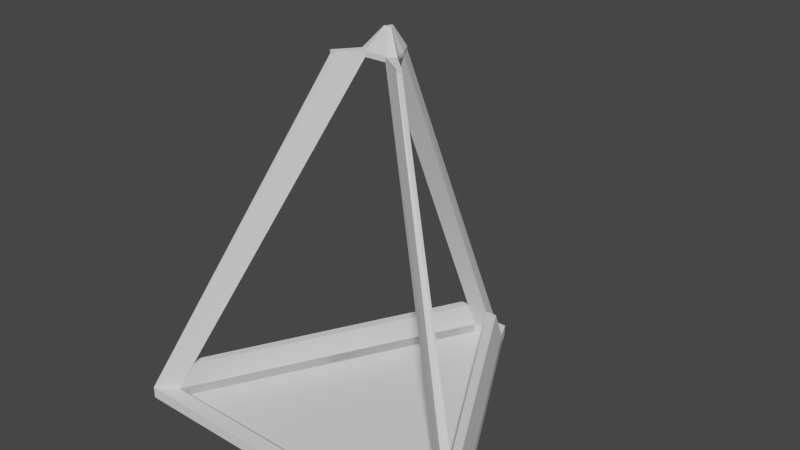 # Source: CageFuture.blend  (saved by Blender 2.80.75; exported with 4.5.12 LTS)
import bpy
from mathutils import Matrix  # noqa: F401  (used for matrix-valued properties, if any)

bpy.ops.wm.read_factory_settings(use_empty=True)
scene = bpy.context.scene
scene.name = 'Scene'

# ---- collections
col_collection = bpy.data.collections.new('Collection'); scene.collection.children.link(col_collection)

# ---- world
world_world = bpy.data.worlds.new('World'); scene.world = world_world
world_world.use_nodes = True; world_world.node_tree.nodes.clear()
_N = world_world.node_tree.nodes; _L = world_world.node_tree.links
n0 = _N.new('ShaderNodeOutputWorld'); n0.name = 'World Output'; n0.location = (300, 300)
n1 = _N.new('ShaderNodeBackground'); n1.name = 'Background'; n1.location = (10, 300)
n1.inputs[0].default_value = (0.05088, 0.05088, 0.05088, 1.0)
_L.new(n1.outputs[0], n0.inputs[0])
n0.is_active_output = True
world_world.color = (0.05088, 0.05088, 0.05088)
world_world.use_sun_shadow = False
world_world.sun_shadow_jitter_overblur = 0.0

# ---- meshes
me_cube_001 = bpy.data.meshes.new('Cube.001')
me_cube_001.from_pydata([(-1.047, -0.2838, -1.0), (-1.047, -0.2838, 1.0), (-0.9314, 0.8633, -1.0), (-0.9314, 0.8633, 1.0), (1.047, -0.2838, -1.0), (1.047, -0.2838, 1.0), (0.9314, 0.8633, -1.0), (0.9314, 0.8633, 1.0), (0.0, 0.1517, -1.0), (0.0, 0.1517, 1.0), (0.0, -1.0, -1.0), (0.0, -1.0, 1.0), (0.9028, 0.2838, 1.0), (1.019, -0.8633, -1.0), (0.9028, 0.2838, -1.0), (1.019, -0.8633, 1.0), (-0.9028, 0.2838, -1.0), (-1.019, -0.8633, 1.0), (-0.9028, 0.2838, 1.0), (-1.019, -0.8633, -1.0), (-0.08422, 23.62, 1.0), (-0.08422, 23.62, -1.0), (-0.01762, 23.62, -1.0), (0.01762, 23.62, 1.0), (0.08422, 23.62, 1.0), (0.08422, 23.62, -1.0), (0.01762, 23.62, -1.0), (-0.01762, 23.62, 1.0), (0.06424, 22.21, 1.0), (0.06424, 22.21, -1.0), (0.13, 22.21, 1.0), (0.13, 22.21, -1.0), (-0.13, 22.21, 1.0), (-0.13, 22.21, -1.0), (-0.06424, 22.21, -1.0), (-0.06424, 22.21, 1.0), (0.1024, 9.318, -59.7), (0.05237, 8.962, -59.7), (0.188, 7.756, -59.85), (0.2193, 7.791, -59.85), (-0.2149, 7.851, -59.85), (-0.1865, 7.817, -59.85), (-0.0665, 8.916, -59.73), (-0.109, 9.313, -59.73), (-0.01762, 11.75, -59.85), (-0.06424, 10.61, -59.85), (0.06424, 10.61, -59.85), (0.01762, 11.75, -59.85), (-0.0665, 8.916, -59.73), (-0.109, 9.313, -60.65), (-0.2149, 7.851, -60.46), (-0.1865, 7.817, -60.46), (-0.0665, 8.916, -60.65), (0.01762, 11.75, -60.34), (-0.01762, 11.75, -60.34), (0.06424, 10.61, -60.34), (-0.06424, 10.61, -60.34), (0.2193, 7.791, -60.35), (0.1024, 9.318, -60.51), (0.188, 7.756, -60.35), (0.05237, 8.962, -60.51), (0.0, 23.62, 1.0), (0.0, 22.21, 1.0), (0.0, 22.21, -1.0), (0.0, 23.62, -1.0), (0.0, 11.75, -59.85), (0.0, 10.61, -59.85), (0.0, 11.75, -60.34), (0.0, 10.61, -60.34), (0.03088, 9.819, -59.85), (0.03088, 9.819, -60.35), (0.07863, 9.93, -60.35), (0.07863, 9.93, -59.85), (-0.08237, 9.921, -59.85), (-0.08237, 9.921, -60.4), (-0.03608, 9.789, -60.4), (-0.03608, 9.789, -59.85), (0.9028, 0.2838, 0.6037), (0.0, 0.1517, 0.6037), (0.0, 22.21, 0.6037), (-0.9028, 0.2838, 0.6037), (0.06424, 22.21, 0.6037), (-0.06424, 22.21, 0.6037), (-0.8377, 1.085, -5.944), (-0.8643, 1.622, -5.944), (0.8643, 1.622, -5.944), (0.8377, 1.085, -5.944), (0.05961, 21.43, -5.944), (-0.1206, 21.43, -5.944), (0.1206, 21.43, -5.944), (-0.05961, 21.43, -5.944), (-0.01441, 10.02, -64.02), (-0.02291, 10.1, -64.02), (-0.001108, 10.59, -63.96), (-0.004633, 10.59, -63.96), (0.01174, 10.36, -63.96), (0.002416, 10.59, -63.96), (-0.001108, 10.36, -63.96), (-0.01396, 10.36, -63.96), (0.01937, 10.1, -63.99), (0.009366, 10.03, -63.99), (-0.01758, 10.22, -63.97), (-0.008325, 10.2, -63.97), (0.005067, 10.2, -63.96), (0.01462, 10.23, -63.96)], [(42, 48)], [(0, 1, 3, 2), (28, 30, 24, 23), (6, 7, 5, 4), (19, 17, 1, 0), (18, 3, 1, 17), (12, 9, 11, 15), (16, 8, 10, 19), (13, 15, 11, 10), (29, 14, 77, 81), (4, 5, 15, 13), (7, 12, 15, 5), (8, 14, 13, 10), (14, 8, 78, 77), (9, 62, 35, 18), (9, 18, 17, 11), (10, 11, 17, 19), (26, 23, 24, 25), (21, 20, 27, 22), (33, 32, 20, 21), (61, 27, 35, 62), (32, 35, 27, 20), (30, 31, 25, 24), (34, 33, 21, 22), (31, 29, 26, 25), (29, 31, 89, 87), (7, 6, 31, 30), (14, 12, 28, 29), (12, 7, 30, 28), (34, 16, 83, 90), (3, 18, 35, 32), (18, 16, 34, 35), (2, 3, 32, 33), (64, 22, 27, 61), (45, 44, 54, 56), (41, 40, 50, 51), (68, 75, 102, 97), (6, 4, 39, 36), (4, 13, 38, 39), (13, 14, 37, 38), (14, 6, 36, 37), (0, 2, 43, 40), (16, 19, 41, 42), (19, 0, 40, 41), (2, 16, 42, 43), (64, 26, 47, 65), (26, 29, 46, 47), (63, 34, 45, 66), (34, 22, 44, 45), (49, 52, 51, 50), (40, 43, 49, 50), (55, 71, 104, 95), (42, 41, 51, 52), (74, 56, 98, 101), (47, 46, 55, 53), (73, 45, 56, 74), (65, 47, 53, 67), (57, 59, 60, 58), (39, 38, 59, 57), (38, 37, 60, 59), (36, 39, 57, 58), (44, 65, 67, 54), (69, 66, 68, 70), (70, 68, 97, 103), (29, 63, 66, 46), (22, 64, 65, 44), (26, 64, 61, 23), (23, 61, 62, 28), (12, 28, 62, 9), (75, 68, 66, 76), (76, 66, 45, 73), (71, 55, 46, 72), (72, 46, 66, 69), (36, 72, 69, 37), (58, 71, 72, 36), (76, 69, 70, 75), (58, 60, 100, 99), (42, 76, 73, 43), (42, 37, 69, 76), (43, 73, 74, 49), (49, 74, 101, 92), (56, 54, 94, 98), (52, 60, 37, 42), (78, 79, 81, 77), (80, 82, 79, 78), (8, 16, 80, 78), (63, 29, 81, 79), (34, 63, 79, 82), (16, 34, 82, 80), (85, 86, 87, 89), (83, 84, 88, 90), (14, 29, 87, 86), (16, 2, 84, 83), (2, 33, 88, 84), (31, 6, 85, 89), (6, 14, 86, 85), (33, 34, 90, 88), (103, 97, 95, 104), (101, 98, 97, 102), (93, 97, 98, 94), (96, 95, 97, 93), (100, 103, 104, 99), (92, 101, 102, 91), (102, 103, 100, 91), (75, 70, 103, 102), (60, 52, 91, 100), (67, 53, 96, 93), (54, 67, 93, 94), (53, 55, 95, 96), (71, 58, 99, 104), (52, 49, 92, 91)])
_uv = me_cube_001.uv_layers.new(name='UVMap')
_uv.uv.foreach_set('vector', [0.375, 0.0, 0.625, 0.0, 0.625, 0.25, 0.375, 0.25, 0.6313, 0.5, 0.625, 0.5, 0.625, 0.5, 0.6313, 0.5, 0.375, 0.5, 0.625, 0.5, 0.625, 0.75, 0.375, 0.75, 0.375, 0.9937, 0.625, 0.9937, 0.625, 1.0, 0.375, 1.0, 0.8687, 0.5, 0.875, 0.5, 0.875, 0.75, 0.8687, 0.75, 0.6313, 0.5, 0.75, 0.5, 0.75, 0.75, 0.6313, 0.75, 0.1312, 0.5, 0.25, 0.5, 0.25, 0.75, 0.1312, 0.75, 0.375, 0.7563, 0.625, 0.7563, 0.625, 0.875, 0.375, 0.875, 0.3688, 0.5, 0.3688, 0.5, 0.3688, 0.5, 0.3688, 0.5, 0.375, 0.75, 0.625, 0.75, 0.625, 0.7563, 0.375, 0.7563, 0.625, 0.5, 0.6313, 0.5, 0.6313, 0.75, 0.625, 0.75, 0.25, 0.5, 0.3688, 0.5, 0.3688, 0.75, 0.25, 0.75, 0.3688, 0.5, 0.25, 0.5, 0.25, 0.5, 0.3688, 0.5, 0.6313, 0.5, 0.6313, 0.5, 0.8687, 0.5, 0.75, 0.5, 0.75, 0.5, 0.8687, 0.5, 0.8687, 0.75, 0.75, 0.75, 0.375, 0.875, 0.625, 0.875, 0.625, 0.9937, 0.375, 0.9937, 0.375, 0.4938, 0.625, 0.4938, 0.625, 0.5, 0.375, 0.5, 0.375, 0.25, 0.625, 0.25, 0.625, 0.2562, 0.375, 0.2562, 0.375, 0.25, 0.625, 0.25, 0.625, 0.25, 0.375, 0.25, 0.8687, 0.5, 0.8687, 0.5, 0.6313, 0.5, 0.6313, 0.5, 0.875, 0.5, 0.8687, 0.5, 0.8687, 0.5, 0.875, 0.5, 0.625, 0.5, 0.375, 0.5, 0.375, 0.5, 0.625, 0.5, 0.1312, 0.5, 0.125, 0.5, 0.125, 0.5, 0.1312, 0.5, 0.375, 0.5, 0.3688, 0.5, 0.3688, 0.5, 0.375, 0.5, 0.3688, 0.5, 0.375, 0.5, 0.375, 0.5, 0.3688, 0.5, 0.625, 0.5, 0.375, 0.5, 0.375, 0.5, 0.625, 0.5, 0.375, 0.4938, 0.625, 0.4938, 0.625, 0.4938, 0.375, 0.4938, 0.6313, 0.5, 0.625, 0.5, 0.625, 0.5, 0.6313, 0.5, 0.375, 0.2562, 0.375, 0.2562, 0.375, 0.2562, 0.375, 0.2562, 0.875, 0.5, 0.8687, 0.5, 0.8687, 0.5, 0.875, 0.5, 0.625, 0.2562, 0.375, 0.2562, 0.375, 0.2562, 0.625, 0.2562, 0.375, 0.25, 0.625, 0.25, 0.625, 0.25, 0.375, 0.25, 0.5, 0.2562, 0.625, 0.2562, 0.625, 0.4938, 0.5, 0.4938, 0.1312, 0.5, 0.1312, 0.5, 0.1312, 0.5, 0.1312, 0.5, 0.375, 0.9954, 0.375, 1.0, 0.375, 1.0, 0.375, 0.9954, 0.5, 0.4938, 0.5, 0.4938, 0.5, 0.4938, 0.5, 0.4938, 0.375, 0.5, 0.375, 0.75, 0.375, 0.75, 0.375, 0.5, 0.375, 0.75, 0.375, 0.7563, 0.375, 0.7547, 0.375, 0.75, 0.3688, 0.75, 0.3688, 0.5, 0.3688, 0.5, 0.3688, 0.75, 0.3688, 0.5, 0.375, 0.5, 0.375, 0.5, 0.3688, 0.5, 0.375, 0.0, 0.375, 0.25, 0.375, 0.25, 0.375, 0.0, 0.1312, 0.5, 0.1312, 0.75, 0.1312, 0.75, 0.1312, 0.5, 0.375, 0.9937, 0.375, 1.0, 0.375, 1.0, 0.375, 0.9954, 0.125, 0.5, 0.1312, 0.5, 0.1312, 0.5, 0.1262, 0.5, 0.5, 0.2562, 0.375, 0.2562, 0.3628, 0.2562, 0.5, 0.2562, 0.3688, 0.5, 0.3688, 0.5, 0.3688, 0.5, 0.3688, 0.5, 0.5, 0.4938, 0.375, 0.4938, 0.375, 0.4937, 0.5, 0.4938, 0.1312, 0.5, 0.1312, 0.5, 0.1312, 0.5, 0.1312, 0.5, 0.1262, 0.5, 0.1312, 0.5, 0.1312, 0.75, 0.375, 1.0, 0.375, 0.0, 0.375, 0.25, 0.375, 0.25, 0.375, 0.0, 0.3688, 0.5, 0.3703, 0.5, 0.3703, 0.5, 0.3688, 0.5, 0.1312, 0.5, 0.1312, 0.75, 0.1312, 0.75, 0.1312, 0.5, 0.375, 0.25, 0.375, 0.25, 0.375, 0.25, 0.375, 0.25, 0.3688, 0.5, 0.3688, 0.5, 0.3688, 0.5, 0.3688, 0.5, 0.13, 0.5, 0.1312, 0.5, 0.375, 0.25, 0.375, 0.25, 0.5, 0.2562, 0.3628, 0.2562, 0.3628, 0.2562, 0.5, 0.2562, 0.375, 0.75, 0.375, 0.7547, 0.3688, 0.5, 0.375, 0.5, 0.375, 0.75, 0.375, 0.7547, 0.375, 0.7547, 0.375, 0.75, 0.3688, 0.75, 0.3688, 0.5, 0.3688, 0.5, 0.3688, 0.75, 0.375, 0.5, 0.375, 0.75, 0.375, 0.75, 0.375, 0.5, 0.6372, 0.2562, 0.5, 0.2562, 0.5, 0.2562, 0.6372, 0.2562, 0.3156, 0.4969, 0.5, 0.4938, 0.3688, 0.5, 0.3695, 0.4992, 0.3695, 0.4992, 0.3688, 0.5, 0.3688, 0.5, 0.3695, 0.4992, 0.625, 0.4938, 0.5, 0.4938, 0.5, 0.4938, 0.625, 0.4938, 0.625, 0.2562, 0.5, 0.2562, 0.5, 0.2562, 0.6372, 0.2562, 0.375, 0.2562, 0.5, 0.2562, 0.5, 0.4938, 0.375, 0.4938, 0.8687, 0.5, 0.8687, 0.5, 0.6313, 0.5, 0.6313, 0.5, 0.6313, 0.5, 0.6313, 0.5, 0.75, 0.5, 0.6313, 0.5, 0.5, 0.4938, 0.5, 0.4938, 0.1312, 0.5, 0.1312, 0.5, 0.4375, 0.4937, 0.375, 0.4937, 0.1262, 0.5, 0.13, 0.5, 0.3703, 0.5, 0.3688, 0.5, 0.375, 0.5, 0.375, 0.5, 0.5625, 0.4938, 0.5, 0.4938, 0.3688, 0.5, 0.3719, 0.5, 0.625, 0.4938, 0.5625, 0.4938, 0.3719, 0.5, 0.375, 0.5, 0.3688, 0.5, 0.3703, 0.5, 0.375, 0.5, 0.375, 0.5, 0.3156, 0.4969, 0.3695, 0.4992, 0.5, 0.4938, 0.1312, 0.5, 0.375, 0.5, 0.3688, 0.5, 0.3688, 0.5, 0.375, 0.5, 0.5, 0.4938, 0.4375, 0.4937, 0.13, 0.5, 0.1312, 0.5, 0.375, 0.5, 0.3719, 0.5, 0.4375, 0.4937, 0.5, 0.4938, 0.1312, 0.5, 0.13, 0.5, 0.375, 0.25, 0.375, 0.25, 0.375, 0.25, 0.375, 0.25, 0.375, 0.25, 0.375, 0.25, 0.1312, 0.5, 0.1312, 0.5, 0.1312, 0.5, 0.1312, 0.5, 0.3688, 0.5, 0.3688, 0.5, 0.1312, 0.5, 0.1312, 0.5, 0.5, 0.4938, 0.625, 0.4938, 0.3688, 0.5, 0.25, 0.5, 0.375, 0.4938, 0.5, 0.4938, 0.25, 0.5, 0.1312, 0.5, 0.25, 0.5, 0.1312, 0.5, 0.1312, 0.5, 0.25, 0.5, 0.5, 0.4938, 0.625, 0.4938, 0.625, 0.4938, 0.5, 0.4938, 0.375, 0.4938, 0.5, 0.4938, 0.5, 0.4938, 0.375, 0.4938, 0.1312, 0.5, 0.1312, 0.5, 0.1312, 0.5, 0.1312, 0.5, 0.375, 0.5, 0.3688, 0.5, 0.3688, 0.5, 0.375, 0.5, 0.1312, 0.5, 0.125, 0.5, 0.125, 0.5, 0.1312, 0.5, 0.3688, 0.5, 0.3688, 0.5, 0.3688, 0.5, 0.3688, 0.5, 0.1312, 0.5, 0.125, 0.5, 0.125, 0.5, 0.1312, 0.5, 0.375, 0.25, 0.375, 0.25, 0.375, 0.25, 0.375, 0.25, 0.375, 0.5, 0.375, 0.5, 0.375, 0.5, 0.375, 0.5, 0.375, 0.5, 0.3688, 0.5, 0.3688, 0.5, 0.375, 0.5, 0.125, 0.5, 0.1312, 0.5, 0.1312, 0.5, 0.125, 0.5, 0.3695, 0.4992, 0.3688, 0.5, 0.375, 0.5, 0.3703, 0.5, 0.3734, 0.4953, 0.3719, 0.4969, 0.1312, 0.5, 0.1287, 0.5, 0.25, 0.5, 0.3719, 0.4969, 0.375, 0.4937, 0.1312, 0.5, 0.3688, 0.5, 0.3688, 0.5, 0.3719, 0.4969, 0.25, 0.5, 0.3719, 0.4969, 0.3695, 0.4992, 0.3703, 0.5, 0.3688, 0.5, 0.375, 0.4937, 0.3734, 0.4953, 0.1287, 0.5, 0.1262, 0.5, 0.3695, 0.4992, 0.3719, 0.4969, 0.1262, 0.5, 0.1287, 0.5, 0.1312, 0.5, 0.5, 0.4938, 0.5, 0.4938, 0.1312, 0.5, 0.3688, 0.5, 0.3688, 0.5, 0.3688, 0.5, 0.3688, 0.5, 0.5, 0.2562, 0.3628, 0.2562, 0.3628, 0.2562, 0.5, 0.2562, 0.6372, 0.2562, 0.5, 0.2562, 0.5, 0.2562, 0.6372, 0.2562, 0.3688, 0.5, 0.3688, 0.5, 0.3688, 0.5, 0.3688, 0.5, 0.3703, 0.5, 0.3688, 0.5, 0.3688, 0.5, 0.3703, 0.5, 0.1312, 0.5, 0.1262, 0.5, 0.1262, 0.5, 0.1312, 0.5])
me_cube_001.use_remesh_preserve_volume = False
me_cube_001.use_remesh_preserve_attributes = False
me_cube_001.use_mirror_vertex_groups = False
me_cube_001.update()

# ---- objects
ob_cube = bpy.data.objects.new('Cube', me_cube_001)

# ---- transforms, parenting, visibility, modifiers, constraints
ob_cube.location = (0.0, 0.0, 0.0)
ob_cube.scale = (5.004, 0.3537, -0.1614)
ob_cube.lineart.crease_threshold = 0.0

# ---- collection membership
col_collection.objects.link(ob_cube)

# ---- scene / render settings (as saved in the file)
scene.frame_start = 1; scene.frame_end = 250; scene.frame_set(1)
scene.render.engine = 'BLENDER_EEVEE_NEXT'
scene.cycles.use_denoising = False
scene.cycles.samples = 128
scene.cycles.sampling_pattern = 'TABULATED_SOBOL'
scene.cycles.use_adaptive_sampling = False
scene.cycles.use_light_tree = False
scene.view_settings.view_transform = 'Filmic'
bpy.context.view_layer.update()

# ---- added for rendering (the .blend has no active camera and no usable light): camera, sun
cam_auto = bpy.data.cameras.new('AutoCamera')
cam_auto.lens = 50.0
cam_auto.sensor_width = 36.0
cam_auto.clip_end = 1000.0
ob_auto_camera = bpy.data.objects.new('AutoCamera', cam_auto)
scene.collection.objects.link(ob_auto_camera)
ob_auto_camera.location = (15.913, -15.0956, 17.817)
ob_auto_camera.rotation_euler = (1.09748, -7.21219e-08, 0.694738)
scene.camera = ob_auto_camera
light_auto_sun = bpy.data.lights.new('AutoSun', 'SUN')
light_auto_sun.energy = 3.0
light_auto_sun.angle = 0.0523599
ob_auto_sun = bpy.data.objects.new('AutoSun', light_auto_sun)
scene.collection.objects.link(ob_auto_sun)
ob_auto_sun.rotation_euler = (0.872665, 0.174533, 0.523599)
bpy.context.view_layer.update()
